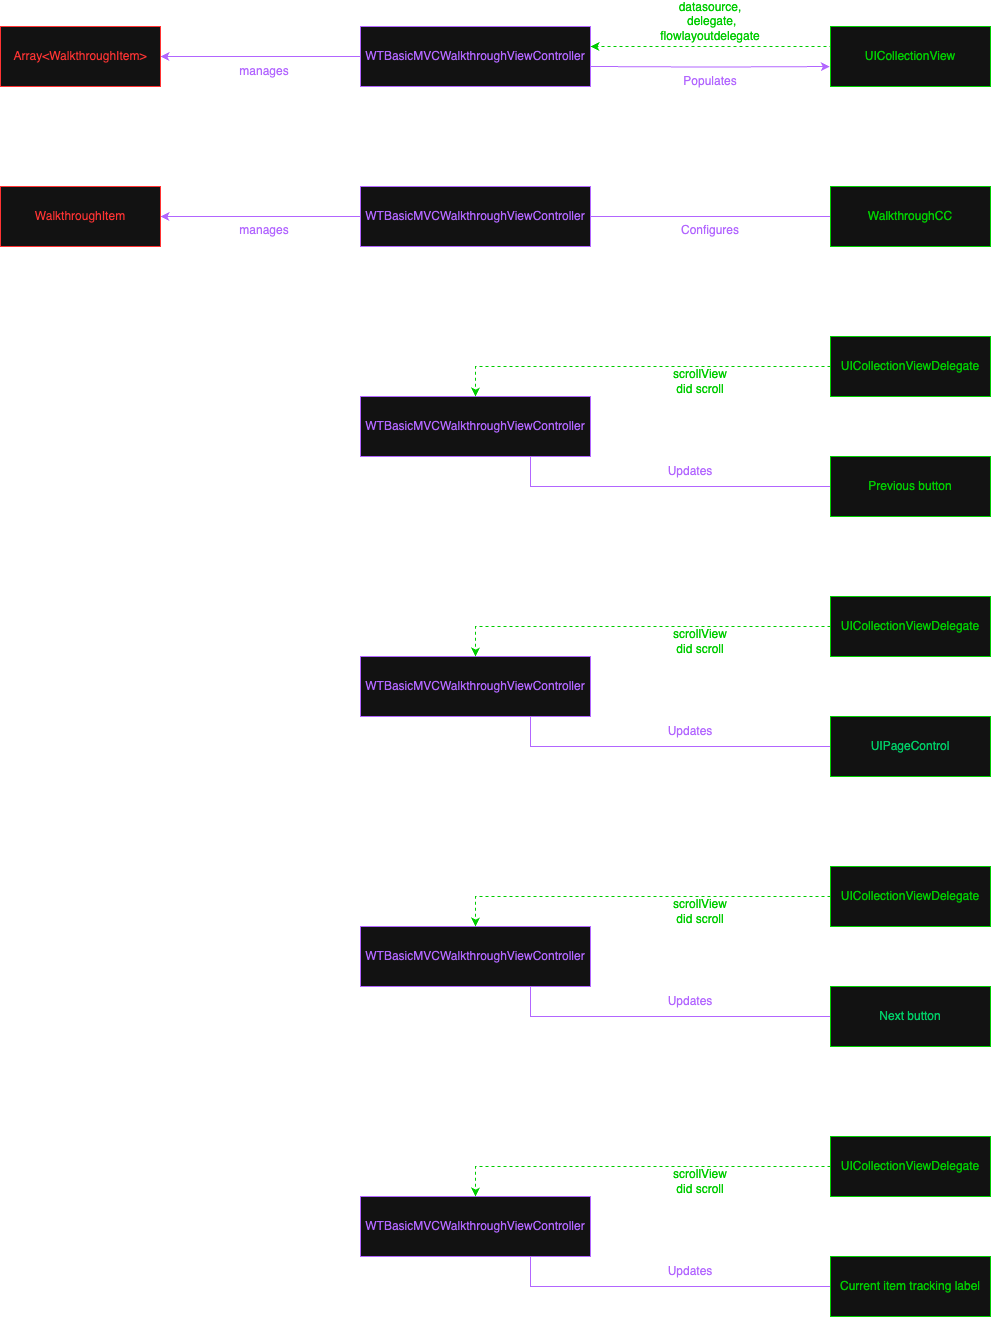

The diagram above was exported from draw.io. Its source (the exported page's mxGraphModel, read from the mxfile embedded in the PNG):
<mxGraphModel dx="924" dy="235" grid="1" gridSize="10" guides="1" tooltips="1" connect="1" arrows="1" fold="1" page="1" pageScale="1" pageWidth="827" pageHeight="1169" math="0" shadow="0">
  <root>
    <mxCell id="0" />
    <mxCell id="1" parent="0" />
    <mxCell id="Tfh2GiSPtiLw7wp0rdsz-215" style="edgeStyle=orthogonalEdgeStyle;rounded=0;orthogonalLoop=1;jettySize=auto;html=1;strokeColor=light-dark(#000000,#B266FF);entryX=-0.004;entryY=0.667;entryDx=0;entryDy=0;entryPerimeter=0;" edge="1" parent="1" target="Tfh2GiSPtiLw7wp0rdsz-219">
      <mxGeometry relative="1" as="geometry">
        <mxPoint x="1860" y="1740" as="sourcePoint" />
        <mxPoint x="2090" y="1740" as="targetPoint" />
      </mxGeometry>
    </mxCell>
    <mxCell id="Tfh2GiSPtiLw7wp0rdsz-259" style="edgeStyle=orthogonalEdgeStyle;rounded=0;orthogonalLoop=1;jettySize=auto;html=1;strokeColor=light-dark(#000000,#B266FF);" edge="1" parent="1" source="Tfh2GiSPtiLw7wp0rdsz-217" target="Tfh2GiSPtiLw7wp0rdsz-220">
      <mxGeometry relative="1" as="geometry" />
    </mxCell>
    <mxCell id="Tfh2GiSPtiLw7wp0rdsz-217" value="&lt;span style=&quot;color: rgb(178, 102, 255);&quot;&gt;WTBasicMVCWalkthroughViewController&lt;/span&gt;" style="rounded=0;whiteSpace=wrap;html=1;strokeColor=light-dark(#000000,#B266FF);" vertex="1" parent="1">
      <mxGeometry x="1630" y="1700" width="230" height="60" as="geometry" />
    </mxCell>
    <mxCell id="Tfh2GiSPtiLw7wp0rdsz-218" style="edgeStyle=orthogonalEdgeStyle;rounded=0;orthogonalLoop=1;jettySize=auto;html=1;entryX=1;entryY=0.5;entryDx=0;entryDy=0;dashed=1;strokeColor=light-dark(#000000,#00CC00);" edge="1" parent="1">
      <mxGeometry relative="1" as="geometry">
        <mxPoint x="2120" y="1720" as="sourcePoint" />
        <mxPoint x="1860" y="1720" as="targetPoint" />
      </mxGeometry>
    </mxCell>
    <mxCell id="Tfh2GiSPtiLw7wp0rdsz-219" value="&lt;span style=&quot;color: light-dark(rgb(0, 0, 0), rgb(0, 204, 0));&quot;&gt;UICollectionView&lt;/span&gt;" style="rounded=0;whiteSpace=wrap;html=1;strokeColor=light-dark(#000000,#00CC00);" vertex="1" parent="1">
      <mxGeometry x="2100" y="1700" width="160" height="60" as="geometry" />
    </mxCell>
    <mxCell id="Tfh2GiSPtiLw7wp0rdsz-220" value="&lt;span style=&quot;color: light-dark(rgb(0, 0, 0), rgb(255, 51, 51));&quot;&gt;Array&amp;lt;WalkthroughItem&amp;gt;&lt;/span&gt;" style="rounded=0;whiteSpace=wrap;html=1;strokeColor=light-dark(#000000,#FF3333);" vertex="1" parent="1">
      <mxGeometry x="1270" y="1700" width="160" height="60" as="geometry" />
    </mxCell>
    <mxCell id="Tfh2GiSPtiLw7wp0rdsz-221" value="&lt;span style=&quot;color: light-dark(rgb(0, 0, 0), rgb(178, 102, 255));&quot;&gt;Populates&lt;/span&gt;" style="text;html=1;align=center;verticalAlign=middle;whiteSpace=wrap;rounded=0;" vertex="1" parent="1">
      <mxGeometry x="1950" y="1740" width="60" height="30" as="geometry" />
    </mxCell>
    <mxCell id="Tfh2GiSPtiLw7wp0rdsz-222" value="&lt;font&gt;&lt;span style=&quot;caret-color: rgb(178, 102, 255); color: light-dark(rgb(0, 0, 0), rgb(0, 204, 0));&quot;&gt;datasource, &amp;nbsp;delegate, flowlayoutdelegate&lt;/span&gt;&lt;/font&gt;" style="text;html=1;align=center;verticalAlign=middle;whiteSpace=wrap;rounded=0;" vertex="1" parent="1">
      <mxGeometry x="1950" y="1680" width="60" height="30" as="geometry" />
    </mxCell>
    <mxCell id="Tfh2GiSPtiLw7wp0rdsz-223" value="&lt;span style=&quot;color: light-dark(rgb(0, 0, 0), rgb(178, 102, 255));&quot;&gt;manages&lt;/span&gt;" style="text;html=1;align=center;verticalAlign=middle;whiteSpace=wrap;rounded=0;" vertex="1" parent="1">
      <mxGeometry x="1504" y="1730" width="60" height="30" as="geometry" />
    </mxCell>
    <mxCell id="Tfh2GiSPtiLw7wp0rdsz-224" style="edgeStyle=orthogonalEdgeStyle;rounded=0;orthogonalLoop=1;jettySize=auto;html=1;entryX=0;entryY=0.5;entryDx=0;entryDy=0;strokeColor=light-dark(#000000,#B266FF);" edge="1" parent="1">
      <mxGeometry relative="1" as="geometry">
        <mxPoint x="1860" y="1890" as="sourcePoint" />
        <mxPoint x="2120" y="1890" as="targetPoint" />
        <Array as="points">
          <mxPoint x="1930" y="1890" />
          <mxPoint x="1930" y="1890" />
        </Array>
      </mxGeometry>
    </mxCell>
    <mxCell id="Tfh2GiSPtiLw7wp0rdsz-260" style="edgeStyle=orthogonalEdgeStyle;rounded=0;orthogonalLoop=1;jettySize=auto;html=1;strokeColor=light-dark(#000000,#B266FF);" edge="1" parent="1" source="Tfh2GiSPtiLw7wp0rdsz-226" target="Tfh2GiSPtiLw7wp0rdsz-228">
      <mxGeometry relative="1" as="geometry" />
    </mxCell>
    <mxCell id="Tfh2GiSPtiLw7wp0rdsz-226" value="&lt;span style=&quot;color: rgb(178, 102, 255);&quot;&gt;WTBasicMVCWalkthroughViewController&lt;/span&gt;" style="rounded=0;whiteSpace=wrap;html=1;strokeColor=light-dark(#000000,#B266FF);" vertex="1" parent="1">
      <mxGeometry x="1630" y="1860" width="230" height="60" as="geometry" />
    </mxCell>
    <mxCell id="Tfh2GiSPtiLw7wp0rdsz-227" value="&lt;span style=&quot;color: light-dark(rgb(0, 0, 0), rgb(0, 204, 0));&quot;&gt;WalkthroughCC&lt;/span&gt;" style="rounded=0;whiteSpace=wrap;html=1;strokeColor=light-dark(#000000,#00CC00);" vertex="1" parent="1">
      <mxGeometry x="2100" y="1860" width="160" height="60" as="geometry" />
    </mxCell>
    <mxCell id="Tfh2GiSPtiLw7wp0rdsz-228" value="&lt;span style=&quot;color: light-dark(rgb(0, 0, 0), rgb(255, 51, 51));&quot;&gt;WalkthroughItem&lt;/span&gt;" style="rounded=0;whiteSpace=wrap;html=1;strokeColor=light-dark(#000000,#FF3333);" vertex="1" parent="1">
      <mxGeometry x="1270" y="1860" width="160" height="60" as="geometry" />
    </mxCell>
    <mxCell id="Tfh2GiSPtiLw7wp0rdsz-229" value="&lt;span style=&quot;color: light-dark(rgb(0, 0, 0), rgb(178, 102, 255));&quot;&gt;Configures&lt;/span&gt;" style="text;html=1;align=center;verticalAlign=middle;whiteSpace=wrap;rounded=0;" vertex="1" parent="1">
      <mxGeometry x="1950" y="1889" width="60" height="30" as="geometry" />
    </mxCell>
    <mxCell id="Tfh2GiSPtiLw7wp0rdsz-230" value="&lt;span style=&quot;color: light-dark(rgb(0, 0, 0), rgb(178, 102, 255));&quot;&gt;manages&lt;/span&gt;" style="text;html=1;align=center;verticalAlign=middle;whiteSpace=wrap;rounded=0;" vertex="1" parent="1">
      <mxGeometry x="1504" y="1889" width="60" height="30" as="geometry" />
    </mxCell>
    <mxCell id="Tfh2GiSPtiLw7wp0rdsz-231" style="edgeStyle=orthogonalEdgeStyle;rounded=0;orthogonalLoop=1;jettySize=auto;html=1;entryX=0;entryY=0.75;entryDx=0;entryDy=0;strokeColor=light-dark(#000000,#B266FF);" edge="1" parent="1">
      <mxGeometry relative="1" as="geometry">
        <Array as="points">
          <mxPoint x="1800" y="2160" />
        </Array>
        <mxPoint x="1800" y="2115" as="sourcePoint" />
        <mxPoint x="2120" y="2160" as="targetPoint" />
      </mxGeometry>
    </mxCell>
    <mxCell id="Tfh2GiSPtiLw7wp0rdsz-232" value="&lt;span style=&quot;color: rgb(178, 102, 255);&quot;&gt;WTBasicMVCWalkthroughViewController&lt;/span&gt;" style="rounded=0;whiteSpace=wrap;html=1;strokeColor=light-dark(#000000,#B266FF);" vertex="1" parent="1">
      <mxGeometry x="1630" y="2070" width="230" height="60" as="geometry" />
    </mxCell>
    <mxCell id="Tfh2GiSPtiLw7wp0rdsz-233" value="&lt;font color=&quot;#00cc00&quot;&gt;&lt;span style=&quot;caret-color: rgb(0, 204, 0);&quot;&gt;Previous button&lt;/span&gt;&lt;/font&gt;" style="rounded=0;whiteSpace=wrap;html=1;strokeColor=light-dark(#000000,#00CC00);" vertex="1" parent="1">
      <mxGeometry x="2100" y="2130" width="160" height="60" as="geometry" />
    </mxCell>
    <mxCell id="Tfh2GiSPtiLw7wp0rdsz-234" value="&lt;span style=&quot;color: light-dark(rgb(0, 0, 0), rgb(178, 102, 255));&quot;&gt;Updates&lt;/span&gt;" style="text;html=1;align=center;verticalAlign=middle;whiteSpace=wrap;rounded=0;" vertex="1" parent="1">
      <mxGeometry x="1930" y="2130" width="60" height="30" as="geometry" />
    </mxCell>
    <mxCell id="Tfh2GiSPtiLw7wp0rdsz-235" style="edgeStyle=orthogonalEdgeStyle;rounded=0;orthogonalLoop=1;jettySize=auto;html=1;entryX=0.5;entryY=0;entryDx=0;entryDy=0;strokeColor=light-dark(#000000,#00CC00);dashed=1;" edge="1" parent="1" source="Tfh2GiSPtiLw7wp0rdsz-236" target="Tfh2GiSPtiLw7wp0rdsz-232">
      <mxGeometry relative="1" as="geometry" />
    </mxCell>
    <mxCell id="Tfh2GiSPtiLw7wp0rdsz-236" value="&lt;span style=&quot;color: light-dark(rgb(0, 0, 0), rgb(0, 204, 0));&quot;&gt;UICollectionViewDelegate&lt;/span&gt;" style="rounded=0;whiteSpace=wrap;html=1;strokeColor=light-dark(#000000,#00CC00);" vertex="1" parent="1">
      <mxGeometry x="2100" y="2010" width="160" height="60" as="geometry" />
    </mxCell>
    <mxCell id="Tfh2GiSPtiLw7wp0rdsz-237" value="&lt;font&gt;&lt;span style=&quot;caret-color: rgb(178, 102, 255); color: light-dark(rgb(0, 0, 0), rgb(0, 204, 0));&quot;&gt;scrollView did scroll&lt;/span&gt;&lt;/font&gt;" style="text;html=1;align=center;verticalAlign=middle;whiteSpace=wrap;rounded=0;" vertex="1" parent="1">
      <mxGeometry x="1940" y="2040" width="60" height="30" as="geometry" />
    </mxCell>
    <mxCell id="Tfh2GiSPtiLw7wp0rdsz-238" style="edgeStyle=orthogonalEdgeStyle;rounded=0;orthogonalLoop=1;jettySize=auto;html=1;entryX=0;entryY=0.75;entryDx=0;entryDy=0;strokeColor=light-dark(#000000,#B266FF);" edge="1" parent="1">
      <mxGeometry relative="1" as="geometry">
        <Array as="points">
          <mxPoint x="1800" y="2420" />
        </Array>
        <mxPoint x="1800.0476190476188" y="2375" as="sourcePoint" />
        <mxPoint x="2120" y="2420" as="targetPoint" />
      </mxGeometry>
    </mxCell>
    <mxCell id="Tfh2GiSPtiLw7wp0rdsz-239" value="&lt;span style=&quot;color: rgb(178, 102, 255);&quot;&gt;WTBasicMVCWalkthroughViewController&lt;/span&gt;" style="rounded=0;whiteSpace=wrap;html=1;strokeColor=light-dark(#000000,#B266FF);" vertex="1" parent="1">
      <mxGeometry x="1630" y="2330" width="230" height="60" as="geometry" />
    </mxCell>
    <mxCell id="Tfh2GiSPtiLw7wp0rdsz-240" value="&lt;font style=&quot;color: rgb(0, 204, 102);&quot;&gt;&lt;span style=&quot;caret-color: rgb(0, 162, 0);&quot;&gt;UIPageControl&lt;/span&gt;&lt;/font&gt;" style="rounded=0;whiteSpace=wrap;html=1;strokeColor=light-dark(#000000,#00CC00);" vertex="1" parent="1">
      <mxGeometry x="2100" y="2390" width="160" height="60" as="geometry" />
    </mxCell>
    <mxCell id="Tfh2GiSPtiLw7wp0rdsz-241" value="&lt;span style=&quot;color: light-dark(rgb(0, 0, 0), rgb(178, 102, 255));&quot;&gt;Updates&lt;/span&gt;" style="text;html=1;align=center;verticalAlign=middle;whiteSpace=wrap;rounded=0;" vertex="1" parent="1">
      <mxGeometry x="1930" y="2390" width="60" height="30" as="geometry" />
    </mxCell>
    <mxCell id="Tfh2GiSPtiLw7wp0rdsz-242" style="edgeStyle=orthogonalEdgeStyle;rounded=0;orthogonalLoop=1;jettySize=auto;html=1;entryX=0.5;entryY=0;entryDx=0;entryDy=0;strokeColor=light-dark(#000000,#00CC00);dashed=1;" edge="1" parent="1" source="Tfh2GiSPtiLw7wp0rdsz-243" target="Tfh2GiSPtiLw7wp0rdsz-239">
      <mxGeometry relative="1" as="geometry" />
    </mxCell>
    <mxCell id="Tfh2GiSPtiLw7wp0rdsz-243" value="&lt;font style=&quot;color: light-dark(rgb(0, 0, 0), rgb(0, 204, 0));&quot;&gt;UICollectionViewDelegate&lt;/font&gt;" style="rounded=0;whiteSpace=wrap;html=1;strokeColor=light-dark(#000000,#00CC00);" vertex="1" parent="1">
      <mxGeometry x="2100" y="2270" width="160" height="60" as="geometry" />
    </mxCell>
    <mxCell id="Tfh2GiSPtiLw7wp0rdsz-244" value="&lt;font&gt;&lt;span style=&quot;caret-color: rgb(178, 102, 255); color: light-dark(rgb(0, 0, 0), rgb(0, 204, 0));&quot;&gt;scrollView did scroll&lt;/span&gt;&lt;/font&gt;" style="text;html=1;align=center;verticalAlign=middle;whiteSpace=wrap;rounded=0;" vertex="1" parent="1">
      <mxGeometry x="1940" y="2300" width="60" height="30" as="geometry" />
    </mxCell>
    <mxCell id="Tfh2GiSPtiLw7wp0rdsz-245" style="edgeStyle=orthogonalEdgeStyle;rounded=0;orthogonalLoop=1;jettySize=auto;html=1;entryX=0;entryY=0.75;entryDx=0;entryDy=0;strokeColor=light-dark(#000000,#B266FF);" edge="1" parent="1">
      <mxGeometry relative="1" as="geometry">
        <Array as="points">
          <mxPoint x="1799.98" y="2690" />
        </Array>
        <mxPoint x="1800.0276190476193" y="2645" as="sourcePoint" />
        <mxPoint x="2119.98" y="2690" as="targetPoint" />
      </mxGeometry>
    </mxCell>
    <mxCell id="Tfh2GiSPtiLw7wp0rdsz-246" value="&lt;span style=&quot;color: rgb(178, 102, 255);&quot;&gt;WTBasicMVCWalkthroughViewController&lt;/span&gt;" style="rounded=0;whiteSpace=wrap;html=1;strokeColor=light-dark(#000000,#B266FF);" vertex="1" parent="1">
      <mxGeometry x="1630" y="2600" width="230" height="60" as="geometry" />
    </mxCell>
    <mxCell id="Tfh2GiSPtiLw7wp0rdsz-247" value="&lt;font style=&quot;color: rgb(0, 204, 102);&quot;&gt;&lt;span style=&quot;caret-color: rgb(0, 162, 0);&quot;&gt;Next button&lt;/span&gt;&lt;/font&gt;" style="rounded=0;whiteSpace=wrap;html=1;strokeColor=light-dark(#000000,#00CC00);" vertex="1" parent="1">
      <mxGeometry x="2100" y="2660" width="160" height="60" as="geometry" />
    </mxCell>
    <mxCell id="Tfh2GiSPtiLw7wp0rdsz-248" value="&lt;span style=&quot;color: light-dark(rgb(0, 0, 0), rgb(178, 102, 255));&quot;&gt;Updates&lt;/span&gt;" style="text;html=1;align=center;verticalAlign=middle;whiteSpace=wrap;rounded=0;" vertex="1" parent="1">
      <mxGeometry x="1930" y="2660" width="60" height="30" as="geometry" />
    </mxCell>
    <mxCell id="Tfh2GiSPtiLw7wp0rdsz-249" style="edgeStyle=orthogonalEdgeStyle;rounded=0;orthogonalLoop=1;jettySize=auto;html=1;entryX=0.5;entryY=0;entryDx=0;entryDy=0;strokeColor=light-dark(#000000,#00CC00);dashed=1;" edge="1" parent="1" source="Tfh2GiSPtiLw7wp0rdsz-250" target="Tfh2GiSPtiLw7wp0rdsz-246">
      <mxGeometry relative="1" as="geometry" />
    </mxCell>
    <mxCell id="Tfh2GiSPtiLw7wp0rdsz-250" value="&lt;span style=&quot;color: light-dark(rgb(0, 0, 0), rgb(0, 204, 0));&quot;&gt;UICollectionViewDelegate&lt;/span&gt;" style="rounded=0;whiteSpace=wrap;html=1;strokeColor=light-dark(#000000,#00CC00);" vertex="1" parent="1">
      <mxGeometry x="2100" y="2540" width="160" height="60" as="geometry" />
    </mxCell>
    <mxCell id="Tfh2GiSPtiLw7wp0rdsz-251" value="&lt;font&gt;&lt;span style=&quot;caret-color: rgb(178, 102, 255); color: light-dark(rgb(0, 0, 0), rgb(0, 204, 0));&quot;&gt;scrollView did scroll&lt;/span&gt;&lt;/font&gt;" style="text;html=1;align=center;verticalAlign=middle;whiteSpace=wrap;rounded=0;" vertex="1" parent="1">
      <mxGeometry x="1940" y="2570" width="60" height="30" as="geometry" />
    </mxCell>
    <mxCell id="Tfh2GiSPtiLw7wp0rdsz-252" style="edgeStyle=orthogonalEdgeStyle;rounded=0;orthogonalLoop=1;jettySize=auto;html=1;entryX=0;entryY=0.75;entryDx=0;entryDy=0;strokeColor=light-dark(#000000,#B266FF);" edge="1" parent="1">
      <mxGeometry relative="1" as="geometry">
        <Array as="points">
          <mxPoint x="1800" y="2960" />
        </Array>
        <mxPoint x="1800.0476190476188" y="2915" as="sourcePoint" />
        <mxPoint x="2120" y="2960" as="targetPoint" />
      </mxGeometry>
    </mxCell>
    <mxCell id="Tfh2GiSPtiLw7wp0rdsz-253" value="&lt;span style=&quot;color: rgb(178, 102, 255);&quot;&gt;WTBasicMVCWalkthroughViewController&lt;/span&gt;" style="rounded=0;whiteSpace=wrap;html=1;strokeColor=light-dark(#000000,#B266FF);" vertex="1" parent="1">
      <mxGeometry x="1630" y="2870" width="230" height="60" as="geometry" />
    </mxCell>
    <mxCell id="Tfh2GiSPtiLw7wp0rdsz-254" value="&lt;font style=&quot;color: rgb(0, 204, 0);&quot;&gt;&lt;span style=&quot;caret-color: rgb(0, 162, 0);&quot;&gt;Current item tracking label&lt;/span&gt;&lt;/font&gt;" style="rounded=0;whiteSpace=wrap;html=1;strokeColor=light-dark(#000000,#00CC00);" vertex="1" parent="1">
      <mxGeometry x="2100" y="2930" width="160" height="60" as="geometry" />
    </mxCell>
    <mxCell id="Tfh2GiSPtiLw7wp0rdsz-255" value="&lt;span style=&quot;color: light-dark(rgb(0, 0, 0), rgb(178, 102, 255));&quot;&gt;Updates&lt;/span&gt;" style="text;html=1;align=center;verticalAlign=middle;whiteSpace=wrap;rounded=0;" vertex="1" parent="1">
      <mxGeometry x="1930" y="2930" width="60" height="30" as="geometry" />
    </mxCell>
    <mxCell id="Tfh2GiSPtiLw7wp0rdsz-256" style="edgeStyle=orthogonalEdgeStyle;rounded=0;orthogonalLoop=1;jettySize=auto;html=1;entryX=0.5;entryY=0;entryDx=0;entryDy=0;strokeColor=light-dark(#000000,#00CC00);dashed=1;" edge="1" parent="1" source="Tfh2GiSPtiLw7wp0rdsz-257" target="Tfh2GiSPtiLw7wp0rdsz-253">
      <mxGeometry relative="1" as="geometry" />
    </mxCell>
    <mxCell id="Tfh2GiSPtiLw7wp0rdsz-257" value="&lt;span style=&quot;color: light-dark(rgb(0, 0, 0), rgb(0, 204, 0));&quot;&gt;UICollectionViewDelegate&lt;/span&gt;" style="rounded=0;whiteSpace=wrap;html=1;strokeColor=light-dark(#000000,#00CC00);" vertex="1" parent="1">
      <mxGeometry x="2100" y="2810" width="160" height="60" as="geometry" />
    </mxCell>
    <mxCell id="Tfh2GiSPtiLw7wp0rdsz-258" value="&lt;font&gt;&lt;span style=&quot;caret-color: rgb(178, 102, 255); color: light-dark(rgb(0, 0, 0), rgb(0, 204, 0));&quot;&gt;scrollView did scroll&lt;/span&gt;&lt;/font&gt;" style="text;html=1;align=center;verticalAlign=middle;whiteSpace=wrap;rounded=0;" vertex="1" parent="1">
      <mxGeometry x="1940" y="2840" width="60" height="30" as="geometry" />
    </mxCell>
  </root>
</mxGraphModel>